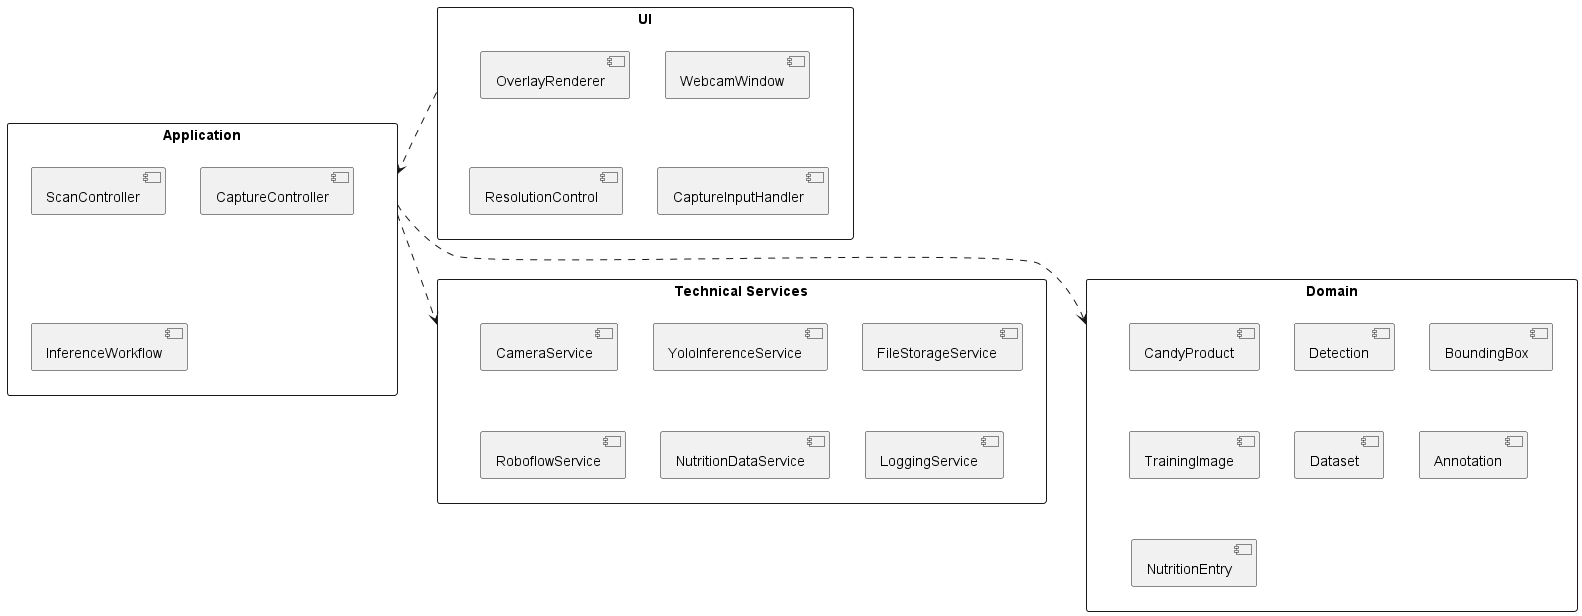

The diagram above was rendered by PlantUML. Its source (embedded in the PNG):
@startuml MacroManagerLogicalArchitecture
top to bottom direction
skinparam packageStyle rectangle
hide stereotypes

package "UI" as UI {
  [WebcamWindow]
  [OverlayRenderer]
  [ResolutionControl]
  [CaptureInputHandler]
}

package "Application" as APP {
  [ScanController]
  [CaptureController]
  [InferenceWorkflow]
}

package "Domain" as DOM {
  [CandyProduct]
  [Detection]
  [BoundingBox]
  [TrainingImage]
  [Dataset]
  [Annotation]
  [NutritionEntry]
}

package "Technical Services" as TECH {
  [CameraService]
  [YoloInferenceService]
  [FileStorageService]
  [RoboflowService]
  [NutritionDataService]
  [LoggingService]
}

UI ..> APP
APP ..> DOM
APP ..> TECH

@enduml